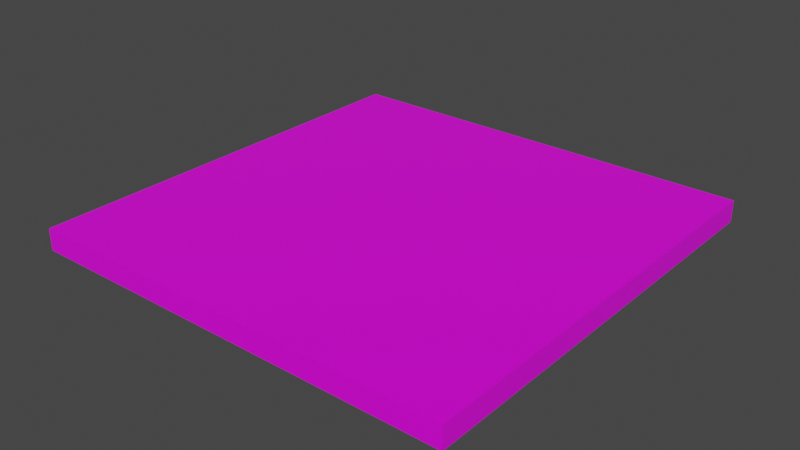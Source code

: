 # Source: floor.blend  (saved by Blender 2.92.15; exported with 4.5.12 LTS)
import bpy
from mathutils import Matrix  # noqa: F401  (used for matrix-valued properties, if any)

bpy.ops.wm.read_factory_settings(use_empty=True)
scene = bpy.context.scene
scene.name = 'Scene'

# ---- collections
col_collection = bpy.data.collections.new('Collection'); scene.collection.children.link(col_collection)

# ---- images (referenced by path relative to the original .blend; pixels are not part of the script)
import os
ASSET_DIR = os.environ.get("B2B_ASSET_DIR", "")  # directory of the original .blend (textures are referenced by path, not embedded)
HERE = os.path.dirname(os.path.abspath(__file__))  # packed textures are extracted next to this script under _unpacked/

def load_image(name, relpath, width, height, colorspace="sRGB"):
    """Load a texture the original file referenced (path relative to the .blend, or extracted next to this script)."""
    p = next((c for c in (os.path.join(HERE, relpath), os.path.join(ASSET_DIR, relpath)) if relpath and os.path.exists(c)), "")
    if p:
        img = bpy.data.images.load(p, check_existing=True)
        img.name = name
    else:  # same state as the original file: an image datablock whose file is absent (Cycles renders it pink)
        img = bpy.data.images.new(name, width, height)
        img.source = "FILE"
        img.filepath = "//" + (relpath or name)
    img.colorspace_settings.name = colorspace
    return img
img_128px_floor_tiles_01_bw_png = load_image('128px_floor_tiles_01_BW.png', '128px_floor_tiles_01_BW.png', 1024, 1024, 'sRGB')

# ---- materials (node trees are filled in below, after node groups)
mat_material = bpy.data.materials.new('Material')
mat_material.alpha_threshold = 0.0
mat_material.use_transparent_shadow = False
mat_material.line_color = (0.0, 0.0, 0.0, 1.0)

# ---- material node trees
mat_material.use_nodes = True; mat_material.node_tree.nodes.clear()
_N = mat_material.node_tree.nodes; _L = mat_material.node_tree.links
n0 = _N.new('ShaderNodeOutputMaterial'); n0.name = 'Material Output'; n0.location = (300, 300)
n1 = _N.new('ShaderNodeBsdfPrincipled'); n1.name = 'Principled BSDF'; n1.location = (10, 300)
n1.distribution = 'GGX'
n1.subsurface_method = 'BURLEY'
n1.inputs[2].default_value = 0.4
n1.inputs[3].default_value = 1.45
n1.inputs[27].default_value = (0.0, 0.0, 0.0, 1.0)
n1.inputs[28].default_value = 1.0
n2 = _N.new('ShaderNodeTexImage'); n2.name = 'Image Texture'; n2.location = (-280, 280)
n2.image = img_128px_floor_tiles_01_bw_png
_L.new(n1.outputs[0], n0.inputs[0])
_L.new(n2.outputs[0], n1.inputs[0])
n0.is_active_output = True

# ---- world
world_world = bpy.data.worlds.new('World'); scene.world = world_world
world_world.use_nodes = True; world_world.node_tree.nodes.clear()
_N = world_world.node_tree.nodes; _L = world_world.node_tree.links
n0 = _N.new('ShaderNodeOutputWorld'); n0.name = 'World Output'; n0.location = (300, 300)
n1 = _N.new('ShaderNodeBackground'); n1.name = 'Background'; n1.location = (10, 300)
n1.inputs[0].default_value = (0.05088, 0.05088, 0.05088, 1.0)
_L.new(n1.outputs[0], n0.inputs[0])
n0.is_active_output = True
world_world.color = (0.05088, 0.05088, 0.05088)
world_world.use_sun_shadow = False
world_world.sun_shadow_jitter_overblur = 0.0

# ---- meshes
me_cube = bpy.data.meshes.new('Cube')
me_cube.from_pydata([(2.0, -2.0, 0.1), (2.0, 2.0, 0.1), (2.0, -2.0, -0.1), (2.0, 2.0, -0.1), (-2.0, -2.0, 0.1), (-2.0, 2.0, 0.1), (-2.0, -2.0, -0.1), (-2.0, 2.0, -0.1)], [], [(0, 4, 6, 2), (3, 2, 6, 7), (7, 6, 4, 5), (5, 1, 3, 7), (1, 0, 2, 3), (5, 4, 0, 1)])
_uv = me_cube.uv_layers.new(name='UVMap')
_uv.uv.foreach_set('vector', [0.0, 0.0, 1.0, 0.0, 1.0, 0.04688, 0.0, 0.04688, 0.0, 1.0, 0.0, 0.0, 1.0, 0.0, 1.0, 1.0, 0.04688, 0.0, 0.04688, 1.0, 0.0, 1.0, 0.0, 0.0, 1.0, 1.0, 0.0, 1.0, 0.0, 0.9531, 1.0, 0.9531, 1.0, 0.0, 1.0, 1.0, 0.9531, 1.0, 0.9531, 0.0, 0.0, 1.0, 0.0, 0.0, 1.0, 0.0, 1.0, 1.0])
me_cube.materials.append(mat_material)
me_cube.use_remesh_preserve_volume = False
me_cube.use_remesh_preserve_attributes = False
me_cube.use_mirror_vertex_groups = False
me_cube.update()

# ---- objects
ob_cube = bpy.data.objects.new('Cube', me_cube)

# ---- transforms, parenting, visibility, modifiers, constraints
ob_cube.location = (0.0, 0.0, 0.0)
ob_cube.lock_rotations_4d = False
ob_cube.empty_display_type = 'ARROWS'
ob_cube.lineart.crease_threshold = 0.0

# ---- collection membership
col_collection.objects.link(ob_cube)

# ---- scene / render settings (as saved in the file)
scene.frame_start = 1; scene.frame_end = 250; scene.frame_set(1)
scene.render.engine = 'BLENDER_EEVEE_NEXT'
scene.cycles.use_denoising = False
scene.cycles.samples = 128
scene.cycles.sampling_pattern = 'TABULATED_SOBOL'
scene.cycles.use_adaptive_sampling = False
scene.cycles.use_light_tree = False
scene.view_settings.view_transform = 'Filmic'
bpy.context.view_layer.update()

# ---- added for rendering (the .blend has no active camera and no usable light): camera, sun
cam_auto = bpy.data.cameras.new('AutoCamera')
cam_auto.lens = 50.0
cam_auto.sensor_width = 36.0
cam_auto.clip_end = 1000.0
ob_auto_camera = bpy.data.objects.new('AutoCamera', cam_auto)
scene.collection.objects.link(ob_auto_camera)
ob_auto_camera.location = (5.23713, -6.28456, 4.1897)
ob_auto_camera.rotation_euler = (1.09748, -7.21219e-08, 0.694738)
scene.camera = ob_auto_camera
light_auto_sun = bpy.data.lights.new('AutoSun', 'SUN')
light_auto_sun.energy = 3.0
light_auto_sun.angle = 0.0523599
ob_auto_sun = bpy.data.objects.new('AutoSun', light_auto_sun)
scene.collection.objects.link(ob_auto_sun)
ob_auto_sun.rotation_euler = (0.872665, 0.174533, 0.523599)
bpy.context.view_layer.update()
